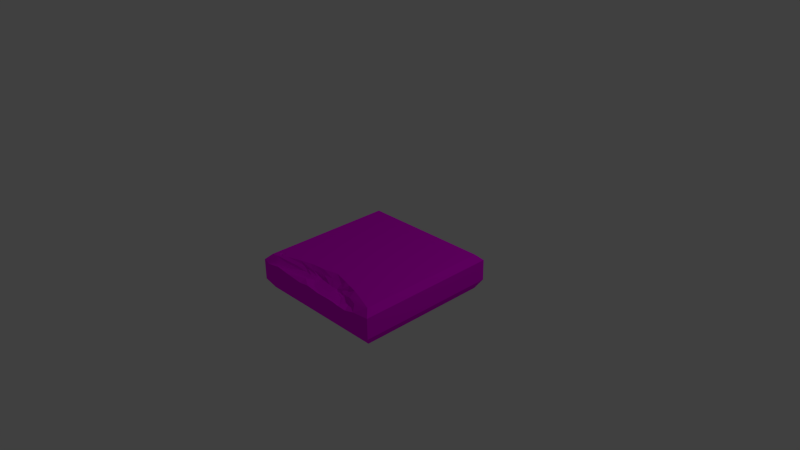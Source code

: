 # Source: Tile_Ground_Normal_crack4.blend  (saved by Blender 2.76.0; exported with 4.5.12 LTS)
import bpy
from mathutils import Matrix  # noqa: F401  (used for matrix-valued properties, if any)

bpy.ops.wm.read_factory_settings(use_empty=True)
scene = bpy.context.scene
scene.name = 'Scene'

# ---- collections
col_collection_1 = bpy.data.collections.new('Collection 1'); scene.collection.children.link(col_collection_1)

# ---- images (referenced by path relative to the original .blend; pixels are not part of the script)
import os
ASSET_DIR = os.environ.get("B2B_ASSET_DIR", "")  # directory of the original .blend (textures are referenced by path, not embedded)
HERE = os.path.dirname(os.path.abspath(__file__))  # packed textures are extracted next to this script under _unpacked/

def load_image(name, relpath, width, height, colorspace="sRGB"):
    """Load a texture the original file referenced (path relative to the .blend, or extracted next to this script)."""
    p = next((c for c in (os.path.join(HERE, relpath), os.path.join(ASSET_DIR, relpath)) if relpath and os.path.exists(c)), "")
    if p:
        img = bpy.data.images.load(p, check_existing=True)
        img.name = name
    else:  # same state as the original file: an image datablock whose file is absent (Cycles renders it pink)
        img = bpy.data.images.new(name, width, height)
        img.source = "FILE"
        img.filepath = "//" + (relpath or name)
    img.colorspace_settings.name = colorspace
    return img
img_stone_tile_psd = load_image('Stone_tile.psd', 'Materials/Stone_tile.psd', 1024, 1024, 'sRGB')

# ---- materials (node trees are filled in below, after node groups)
mat_stone_tile = bpy.data.materials.new('Stone_tile')
mat_stone_tile.alpha_threshold = 0.0
mat_stone_tile.roughness = 0.5

# ---- material node trees
mat_stone_tile.use_nodes = True; mat_stone_tile.node_tree.nodes.clear()
_N = mat_stone_tile.node_tree.nodes; _L = mat_stone_tile.node_tree.links
n0 = _N.new('ShaderNodeOutputMaterial'); n0.name = 'Material Output'; n0.location = (300, 300)
n1 = _N.new('ShaderNodeBsdfDiffuse'); n1.name = 'Diffuse BSDF'; n1.location = (10, 300)
n2 = _N.new('ShaderNodeTexImage'); n2.name = 'Image Texture'; n2.location = (-180, 300)
n2.width = 140
n2.image = img_stone_tile_psd
_L.new(n1.outputs[0], n0.inputs[0])
_L.new(n2.outputs[0], n1.inputs[0])
n0.is_active_output = True

# ---- world
world_world = bpy.data.worlds.new('World'); scene.world = world_world
world_world.color = (0.05088, 0.05088, 0.05088)
world_world.use_sun_shadow = False
world_world.sun_shadow_jitter_overblur = 0.0
world_world.cycles.sampling_method = 'MANUAL'
world_world.cycles.sample_map_resolution = 256

# ---- cameras
cam_camera = bpy.data.cameras.new('Camera')
cam_camera.clip_end = 100.0
cam_camera.lens = 35.0
cam_camera.sensor_width = 32.0
cam_camera.sensor_height = 18.0
cam_camera.ortho_scale = 7.314
cam_camera.dof.focus_distance = 0.0

# ---- lights
light_lamp = bpy.data.lights.new('Lamp', 'POINT')
light_lamp.transmission_factor = 0.0
light_lamp.cutoff_distance = 30.0
light_lamp.energy = 100.0
light_lamp.shadow_buffer_clip_start = 1.001
light_lamp.shadow_soft_size = 0.1
light_lamp.shadow_maximum_resolution = 0.006
light_lamp.use_absolute_resolution = True
light_lamp.cycles.use_multiple_importance_sampling = False

# ---- meshes
me_cube = bpy.data.meshes.new('Cube')
me_cube.from_pydata([(1.0, -0.0806, -1.0), (1.0, -0.3686, -1.0), (-1.0, -0.3686, -1.0), (-1.0, -0.0806, -1.0), (-0.9213, -0.00189, -0.9213), (0.9213, -0.00189, -0.9213), (1.0, -0.0806, 1.0), (1.0, -0.3686, 1.0), (0.9213, -0.4977, -0.9213), (-0.9213, -0.4977, -0.9213), (-1.0, -0.3686, 1.0), (-1.0, -0.0806, 1.0), (0.9213, -0.001889, 0.9213), (-0.9213, -0.001889, 0.9213), (-0.8257, -0.001889, 0.7937), (-0.7894, -0.001889, 0.8146), (-0.7106, -0.003527, 0.8295), (-0.5308, -0.003527, 0.7727), (-0.3737, -0.003527, 0.7297), (-0.2883, -0.001889, 0.7172), (-0.137, -0.003527, 0.7059), (0.06257, -0.003527, 0.6558), (0.2803, -0.003527, 0.7105), (0.3939, -0.003527, 0.7401), (0.5276, -0.003527, 0.7763), (0.6797, -0.003527, 0.8279), (0.9213, -0.4977, 0.9213), (0.751, -0.106, 1.0), (0.6045, -0.1461, 0.9997), (0.4623, -0.1393, 1.0), (0.3801, -0.1269, 1.0), (0.2943, -0.1241, 1.0), (0.09219, -0.1262, 1.0), (-0.1024, -0.1029, 1.0), (-0.2614, -0.1252, 1.0), (-0.5199, -0.1031, 1.0), (-0.7092, -0.07995, 0.9993), (-0.9221, -0.1175, 1.0), (-0.968, -0.0806, 1.0), (-0.9213, -0.4977, 0.9213), (-0.8489, -0.001889, 0.9123), (-0.8619, -0.001889, 0.8565), (-0.8619, -0.001889, 0.8146), (-0.8257, -0.003143, 0.7937), (-0.7894, -0.003143, 0.8146), (-0.8257, -0.001889, 0.8356), (-0.7894, -0.001889, 0.8565), (-0.8257, -0.001889, 0.8774), (-0.8619, -0.003143, 0.8565), (-0.8619, -0.003143, 0.8146), (-0.8064, -0.0108, 0.8191), (-0.8257, -0.003143, 0.8356), (-0.7894, -0.003143, 0.8565), (-0.8257, -0.003143, 0.8774), (-0.8542, -0.0108, 0.852), (-0.8542, -0.0108, 0.8191), (-0.8257, -0.0108, 0.8026), (-0.835, -0.0108, 0.8356), (-0.8064, -0.0108, 0.852), (-0.8257, -0.0108, 0.8684), (-0.8395, -0.01501, 0.8419), (-0.8395, -0.01501, 0.8292), (-0.8285, -0.01501, 0.8229), (-0.8211, -0.01501, 0.8292), (-0.8321, -0.01501, 0.8356), (-0.8211, -0.01501, 0.8419), (-0.8285, -0.01501, 0.8482), (-0.5556, -0.05593, 0.8308), (-0.4153, -0.05593, 0.7629), (-0.71, -0.05593, 0.8739), (-0.3815, -0.1084, 0.7879), (-0.4871, -0.1084, 0.8177), (-0.2927, -0.05593, 0.7592), (-0.2856, -0.1084, 0.7984), (-0.7866, -0.1359, 0.954), (-0.5396, -0.129, 0.873), (-0.2262, -0.05593, 0.7449), (-0.28, -0.129, 0.8537), (-0.3818, -0.129, 0.8432), (-0.2017, -0.1084, 0.7657), (-0.1911, -0.129, 0.821), (-0.7112, -0.106, 0.9734), (-0.556, -0.1359, 0.9109), (-0.108, -0.05593, 0.7294), (-0.1562, -0.1084, 0.7285), (-0.1427, -0.129, 0.7839), (-0.2632, -0.106, 0.9046), (0.0477, -0.05593, 0.7183), (-0.07538, -0.1084, 0.7133), (-0.05701, -0.129, 0.8485), (-0.08118, -0.1359, 0.9185), (0.2176, -0.05593, 0.724), (0.06593, -0.1098, 0.7863), (0.05601, -0.129, 0.8868), (0.08404, -0.1359, 0.9739), (0.2643, -0.1359, 0.9688), (0.3062, -0.05593, 0.7763), (0.1473, -0.1084, 0.7982), (0.1793, -0.129, 0.8832), (0.4607, -0.1632, 0.9671), (0.3584, -0.1359, 0.8564), (0.5351, -0.129, 0.873), (0.4055, -0.129, 0.8632), (0.2437, -0.129, 0.8056), (0.4105, -0.05593, 0.7571), (0.208, -0.1084, 0.7905), (0.3194, -0.129, 0.7923), (0.5292, -0.05593, 0.8597), (0.2794, -0.08913, 0.7812), (0.6788, -0.05593, 0.9133), (0.4826, -0.1084, 0.8177), (0.3605, -0.1084, 0.8079), (-0.9213, -0.001889, 0.608), (0.9213, -0.001889, 0.5706), (-0.7827, -0.001889, 0.6052), (-0.7126, -0.001889, 0.6037), (-0.5403, -0.001889, 0.6003), (-0.3795, -0.001889, 0.597), (-0.2942, -0.001889, 0.5953), (-0.1391, -0.001889, 0.5921), (0.06499, -0.001889, 0.588), (0.2805, -0.001889, 0.5836), (0.3946, -0.001889, 0.5813), (0.5381, -0.001889, 0.5784), (0.6987, -0.001889, 0.5751)], [], [(0, 1, 2, 3), (0, 3, 4, 5), (1, 0, 6, 7), (8, 9, 2, 1), (10, 11, 3, 2), (5, 113, 12, 6, 0), (13, 112, 4, 3, 11), (1, 7, 26, 8), (8, 26, 39, 9), (10, 2, 9, 39), (14, 15, 114, 112), (14, 43, 44, 15), (7, 10, 39, 26), (41, 48, 49, 42), (42, 49, 43, 14), (44, 43, 56, 50), (15, 44, 51, 45), (45, 51, 52, 46), (47, 53, 48, 41), (46, 52, 53, 47), (54, 55, 49, 48), (55, 56, 43, 49), (50, 57, 51, 44), (57, 58, 52, 51), (59, 54, 48, 53), (53, 52, 58, 59), (55, 54, 60, 61), (56, 55, 61, 62), (50, 56, 62, 63), (57, 50, 63, 64), (58, 57, 64, 65), (54, 59, 66, 60), (61, 60, 66, 65, 64, 63, 62), (59, 58, 65, 66), (45, 46, 16, 15), (67, 70, 73, 68), (13, 11, 38, 40), (70, 67, 69, 71), (71, 69, 74, 75), (68, 73, 79, 72), (19, 76, 83, 20), (73, 70, 78, 77), (70, 71, 75, 78), (41, 13, 40, 16, 46, 47), (72, 79, 84, 76), (17, 68, 72, 18), (75, 74, 82, 78), (79, 73, 77, 80), (37, 81, 82, 74), (80, 85, 84, 79), (87, 21, 20, 83), (88, 83, 76, 84), (85, 89, 88, 84), (85, 80, 90, 89), (35, 86, 80, 77), (81, 37, 36), (33, 86, 34), (21, 87, 91, 22), (92, 87, 83, 88), (82, 77, 78), (35, 81, 36), (92, 88, 89, 93), (32, 94, 90, 33), (31, 95, 94, 32), (94, 93, 89, 90), (96, 23, 22, 91), (97, 91, 87, 92), (93, 98, 97, 92), (30, 99, 100, 95, 31), (94, 95, 98, 93), (91, 97, 105, 96), (99, 101, 102, 100), (98, 95, 100, 103), (104, 24, 23, 96), (98, 103, 105, 97), (27, 101, 28), (103, 100, 102, 106), (96, 105, 108, 104), (101, 99, 29, 28), (29, 99, 30), (103, 106, 108, 105), (107, 25, 24, 104), (106, 102, 111, 108), (12, 109, 27, 6), (109, 110, 101, 27), (102, 101, 110, 111), (7, 6, 27, 28, 29, 30, 31, 32, 33, 34, 35, 36, 37, 38, 11, 10), (111, 107, 104, 108), (107, 111, 110, 109), (16, 67, 68, 17), (67, 16, 40, 69), (19, 18, 72, 76), (81, 35, 77, 82), (34, 86, 35), (86, 33, 90, 80), (69, 40, 38, 37, 74), (12, 107, 109), (12, 25, 107), (112, 114, 115, 116, 117, 118, 119, 120, 121, 122, 123, 124, 113, 5, 4), (25, 12, 113, 124), (15, 16, 115, 114), (16, 17, 116, 115), (17, 18, 117, 116), (18, 19, 118, 117), (19, 20, 119, 118), (20, 21, 120, 119), (21, 22, 121, 120), (22, 23, 122, 121), (23, 24, 123, 122), (24, 25, 124, 123), (14, 112, 42), (42, 112, 13), (41, 42, 13)])
_uv = me_cube.uv_layers.new(name='UVMap')
_uv.uv.foreach_set('vector', [0.003302, 0.002622, 0.1447, 0.0007851, 0.1447, 0.9825, 0.003302, 0.9843, 0.01145, 0.978, 0.01145, 0.01516, 0.04697, 0.05291, 0.04697, 0.94, 0.1595, 0.03113, 0.2954, 0.03113, 0.2954, 0.9895, 0.1595, 0.9895, 0.006427, 0.7393, 0.006427, 0.2628, 0.04222, 0.2442, 0.04222, 0.7615, 0.8906, 0.8772, 0.7869, 0.8772, 0.7869, 0.1298, 0.8906, 0.1298, 0.07024, 0.08892, 0.764, 0.08876, 0.927, 0.08872, 0.9659, 0.1255, 0.03591, 0.1257, 0.9211, 0.08398, 0.7718, 0.08402, 0.04333, 0.08418, 0.008153, 0.0468, 0.9609, 0.04658, 0.9055, 0.01673, 0.9055, 1.016, 0.8349, 0.977, 0.8349, 0.05607, -0.002767, -0.00883, 1.016, -0.00883, 1.016, 1.009, -0.002767, 1.009, 0.7567, 0.9775, 0.7567, 0.03941, 0.8251, 0.07632, 0.8251, 0.9406, 0.9134, 0.06084, 0.9245, 0.08008, 0.8135, 0.08367, 0.815, 0.01012, 0.138, 0.5276, 0.1384, 0.5276, 0.1392, 0.5383, 0.1389, 0.5383, 0.7639, 0.8383, 0.7639, 0.1752, 0.8047, 0.1893, 0.8047, 0.8003, 0.1405, 0.5315, 0.1402, 0.5315, 0.1402, 0.5206, 0.1405, 0.5206, 0.1389, 0.5206, 0.1392, 0.5206, 0.1384, 0.5276, 0.138, 0.5276, 0.1312, 0.526, 0.1312, 0.5369, 0.1291, 0.5357, 0.1279, 0.5292, 0.138, 0.5331, 0.1377, 0.5331, 0.1377, 0.5231, 0.138, 0.5231, 0.1312, 0.5228, 0.1316, 0.5228, 0.1316, 0.5336, 0.1312, 0.5336, 0.1395, 0.5294, 0.1392, 0.5294, 0.1398, 0.5206, 0.1402, 0.5206, 0.1402, 0.5394, 0.1398, 0.5394, 0.1392, 0.5294, 0.1395, 0.5294, 0.1143, 0.5357, 0.1217, 0.54, 0.1218, 0.5424, 0.1124, 0.537, 0.1217, 0.54, 0.1291, 0.5357, 0.1312, 0.5369, 0.1218, 0.5424, 0.1359, 0.5285, 0.1359, 0.5206, 0.1377, 0.5231, 0.1377, 0.5331, 0.1337, 0.5206, 0.1337, 0.5291, 0.1316, 0.5336, 0.1316, 0.5228, 0.1143, 0.5272, 0.1143, 0.5357, 0.1124, 0.537, 0.1124, 0.5261, 0.1124, 0.5261, 0.1218, 0.5206, 0.1205, 0.525, 0.1143, 0.5272, 0.1217, 0.54, 0.1143, 0.5357, 0.1184, 0.5337, 0.1213, 0.5353, 0.1291, 0.5357, 0.1217, 0.54, 0.1213, 0.5353, 0.1241, 0.5337, 0.1279, 0.5292, 0.1291, 0.5357, 0.1241, 0.5337, 0.1237, 0.5312, 0.1359, 0.5206, 0.1359, 0.5285, 0.1347, 0.5243, 0.1347, 0.5213, 0.1337, 0.5291, 0.1337, 0.5206, 0.1347, 0.5213, 0.1347, 0.5246, 0.1143, 0.5357, 0.1143, 0.5272, 0.1184, 0.5304, 0.1184, 0.5337, 0.1213, 0.5353, 0.1184, 0.5337, 0.1184, 0.5304, 0.1208, 0.5295, 0.1208, 0.5328, 0.1237, 0.5312, 0.1241, 0.5337, 0.1143, 0.5272, 0.1205, 0.525, 0.1208, 0.5295, 0.1184, 0.5304, 0.476, 0.04529, 0.4814, 0.05474, 0.4744, 0.07526, 0.4705, 0.05474, 0.09989, 0.5544, 0.1104, 0.5927, 0.1101, 0.6171, 0.09622, 0.5826, 0.5204, 0.4969, 0.5438, 0.4836, 0.5438, 0.4914, 0.52, 0.5138, 0.1104, 0.5927, 0.09989, 0.5544, 0.1027, 0.5206, 0.1124, 0.5696, 0.02725, 0.6337, 0.04108, 0.5757, 0.06321, 0.5559, 0.04198, 0.6201, 0.09622, 0.5826, 0.1101, 0.6171, 0.1082, 0.6346, 0.09512, 0.6121, 0.07957, 0.6098, 0.09405, 0.6271, 0.09253, 0.6545, 0.07837, 0.6457, 0.02217, 0.6862, 0.01947, 0.6612, 0.03419, 0.6612, 0.03689, 0.6877, 0.01947, 0.6612, 0.02725, 0.6337, 0.04198, 0.6201, 0.03419, 0.6612, 0.4814, 0.03587, 0.4983, 0.02041, 0.4959, 0.03926, 0.4744, 0.07526, 0.4814, 0.05474, 0.4869, 0.0453, 0.09512, 0.6121, 0.1082, 0.6346, 0.1064, 0.6424, 0.09405, 0.6271, 0.084, 0.5555, 0.09622, 0.5826, 0.09512, 0.6121, 0.08114, 0.59, 0.04198, 0.6201, 0.06321, 0.5559, 0.05193, 0.6159, 0.03419, 0.6612, 0.01367, 0.708, 0.02217, 0.6862, 0.03689, 0.6877, 0.02838, 0.7108, 0.07491, 0.5206, 0.06776, 0.5755, 0.05193, 0.6159, 0.06321, 0.5559, 0.02838, 0.7108, 0.0187, 0.7234, 0.003987, 0.7199, 0.01367, 0.708, 0.9603, 0.4637, 0.9443, 0.462, 0.9477, 0.4178, 0.9619, 0.4267, 0.9746, 0.4329, 0.9619, 0.4267, 0.9634, 0.3992, 0.9758, 0.4145, 0.8881, 0.4955, 0.9048, 0.5178, 0.8694, 0.513, 0.8734, 0.492, 0.8881, 0.4955, 0.8977, 0.4829, 0.9232, 0.5116, 0.9048, 0.5178, 0.07458, 0.6253, 0.04974, 0.692, 0.02838, 0.7108, 0.03689, 0.6877, 0.06776, 0.5755, 0.07491, 0.5206, 0.07408, 0.576, 0.9438, 0.506, 0.9191, 0.4642, 0.9442, 0.4647, 0.9443, 0.462, 0.9603, 0.4637, 0.9591, 0.5057, 0.9446, 0.5201, 0.9766, 0.4739, 0.9603, 0.4637, 0.9619, 0.4267, 0.9746, 0.4329, 0.05193, 0.6159, 0.03689, 0.6877, 0.03419, 0.6612, 0.07458, 0.6253, 0.06776, 0.5755, 0.07408, 0.576, 0.8883, 0.5498, 0.8694, 0.513, 0.9048, 0.5178, 0.9148, 0.5473, 0.9442, 0.5567, 0.9375, 0.5546, 0.9232, 0.5116, 0.9438, 0.506, 0.9441, 0.6093, 0.9362, 0.6015, 0.9375, 0.5546, 0.9442, 0.5567, 0.9375, 0.5546, 0.9148, 0.5473, 0.9048, 0.5178, 0.9232, 0.5116, 0.09104, 0.7599, 0.07548, 0.7783, 0.07526, 0.7479, 0.08977, 0.7335, 0.8914, 0.571, 0.8712, 0.5892, 0.8698, 0.545, 0.8883, 0.5498, 0.9148, 0.5473, 0.9138, 0.5793, 0.8914, 0.571, 0.8883, 0.5498, 0.07473, 0.8595, 0.06674, 0.8805, 0.03755, 0.8538, 0.0668, 0.8294, 0.07471, 0.8372, 0.9375, 0.5546, 0.9362, 0.6015, 0.9138, 0.5793, 0.9148, 0.5473, 0.001872, 0.8171, 0.02202, 0.7989, 0.02, 0.8146, 0.01545, 0.8402, 0.06674, 0.8805, 0.0417, 0.8998, 0.03919, 0.8661, 0.03755, 0.8538, 0.04445, 0.8072, 0.0668, 0.8294, 0.03755, 0.8538, 0.02425, 0.8239, 0.0895, 0.7836, 0.0758, 0.8142, 0.07548, 0.7783, 0.09104, 0.7599, 0.04445, 0.8072, 0.02425, 0.8239, 0.02, 0.8146, 0.02202, 0.7989, 0.0743, 0.956, 0.0417, 0.8998, 0.07491, 0.9179, 0.02425, 0.8239, 0.03755, 0.8538, 0.03919, 0.8661, 0.02078, 0.8436, 0.09104, 0.7599, 0.1059, 0.7369, 0.09999, 0.7536, 0.0895, 0.7836, 0.0417, 0.8998, 0.06674, 0.8805, 0.07491, 0.8809, 0.07491, 0.9179, 0.07491, 0.8809, 0.06674, 0.8805, 0.07473, 0.8595, 0.1115, 0.7468, 0.1104, 0.7641, 0.09999, 0.7536, 0.1059, 0.7369, 0.4831, 0.3979, 0.474, 0.4371, 0.4606, 0.3975, 0.4565, 0.3671, 0.1104, 0.7641, 0.1124, 0.7915, 0.1053, 0.7757, 0.09999, 0.7536, 0.5204, 0.9469, 0.534, 0.8863, 0.5504, 0.9109, 0.5438, 0.9721, 0.534, 0.8863, 0.5436, 0.8291, 0.5511, 0.8465, 0.5504, 0.9109, 0.03919, 0.8661, 0.0417, 0.8998, 0.027, 0.8861, 0.02448, 0.8543, 0.8239, 0.8968, 0.7008, 0.9035, 0.7116, 0.8019, 0.7287, 0.7415, 0.7259, 0.684, 0.7206, 0.6509, 0.7194, 0.6162, 0.7203, 0.5342, 0.7103, 0.4558, 0.7198, 0.3908, 0.7104, 0.2864, 0.7005, 0.21, 0.7166, 0.1229, 0.7008, 0.1051, 0.7008, 0.09213, 0.8239, 0.08543, 0.4705, 0.3541, 0.4831, 0.3979, 0.4565, 0.3671, 0.4632, 0.333, 0.5318, 0.845, 0.5432, 0.7984, 0.5436, 0.8291, 0.534, 0.8863, 0.4744, 0.07526, 0.4756, 0.1156, 0.458, 0.1522, 0.4597, 0.122, 0.4756, 0.1156, 0.4744, 0.07526, 0.4959, 0.03926, 0.4868, 0.07546, 0.07957, 0.6098, 0.08114, 0.59, 0.09512, 0.6121, 0.09405, 0.6271, 0.06776, 0.5755, 0.07458, 0.6253, 0.03689, 0.6877, 0.05193, 0.6159, 0.07487, 0.6926, 0.04974, 0.692, 0.07458, 0.6253, 0.9191, 0.4642, 0.9438, 0.506, 0.9232, 0.5116, 0.8977, 0.4829, 0.5324, 0.5435, 0.52, 0.5138, 0.5438, 0.4914, 0.5533, 0.5021, 0.5562, 0.5308, 0.4983, 0.4999, 0.4831, 0.3979, 0.4971, 0.4369, 0.4983, 0.4999, 0.474, 0.4371, 0.4831, 0.3979, 0.8142, -0.003917, 0.8127, 0.07136, 0.8119, 0.1094, 0.81, 0.203, 0.8083, 0.2903, 0.8073, 0.3366, 0.8056, 0.4208, 0.8034, 0.5317, 0.801, 0.6487, 0.7998, 0.7107, 0.7982, 0.7886, 0.7964, 0.8758, 0.794, 0.9967, 0.009063, 0.9969, 0.009063, -0.003727, 0.9317, 0.8595, 0.9811, 0.9877, 0.7952, 0.9877, 0.7976, 0.8697, 0.9245, 0.08008, 0.9325, 0.1219, 0.8128, 0.1208, 0.8135, 0.08367, 0.9325, 0.1219, 0.9024, 0.2173, 0.8109, 0.2123, 0.8128, 0.1208, 0.9024, 0.2173, 0.8796, 0.3006, 0.8092, 0.2976, 0.8109, 0.2123, 0.8796, 0.3006, 0.8729, 0.346, 0.8083, 0.3428, 0.8092, 0.2976, 0.8729, 0.346, 0.867, 0.4262, 0.8066, 0.4251, 0.8083, 0.3428, 0.8676, 0.4267, 0.841, 0.5327, 0.805, 0.5339, 0.8072, 0.4256, 0.841, 0.5327, 0.87, 0.6482, 0.8027, 0.6483, 0.805, 0.5339, 0.8694, 0.6476, 0.8851, 0.7079, 0.8009, 0.7083, 0.8021, 0.6477, 0.8851, 0.7079, 0.9043, 0.7788, 0.7993, 0.7844, 0.8009, 0.7083, 0.9043, 0.7788, 0.9317, 0.8595, 0.7976, 0.8697, 0.7993, 0.7844, 0.9134, 0.06084, 0.815, 0.01012, 0.9245, 0.0416, 0.9245, 0.0416, 0.815, 0.01012, 0.9811, 0.01008, 0.4814, 0.03587, 0.4705, 0.03587, 0.4983, 0.02041])
me_cube.materials.append(mat_stone_tile)
me_cube.use_remesh_preserve_volume = False
me_cube.use_remesh_preserve_attributes = False
me_cube.use_mirror_vertex_groups = False
me_cube.update()

# ---- objects
ob_cube = bpy.data.objects.new('Cube', me_cube)
ob_lamp = bpy.data.objects.new('Lamp', light_lamp)
ob_camera = bpy.data.objects.new('Camera', cam_camera)

# ---- transforms, parenting, visibility, modifiers, constraints
ob_cube.location = (0.0, 0.0, 0.0)
ob_cube.rotation_euler = (1.571, 0.0, 0.0)
ob_cube.lock_rotations_4d = False
ob_cube.empty_display_type = 'ARROWS'
ob_cube.lineart.crease_threshold = 0.0
ob_lamp.location = (4.076, 1.005, 5.904)
ob_lamp.rotation_euler = (0.6503, 0.05522, 1.866)
ob_lamp.lock_rotations_4d = False
ob_lamp.empty_display_type = 'ARROWS'
ob_lamp.color = (0.0, 0.0, 0.0, 0.0)
ob_lamp.lineart.crease_threshold = 0.0
ob_camera.location = (7.481, -6.508, 5.344)
ob_camera.rotation_euler = (1.109, 0.01082, 0.8149)
ob_camera.lock_rotations_4d = False
ob_camera.empty_display_type = 'ARROWS'
ob_camera.color = (0.0, 0.0, 0.0, 0.0)
ob_camera.display_type = 'WIRE'
ob_camera.lineart.crease_threshold = 0.0

# ---- collection membership
col_collection_1.objects.link(ob_cube)
col_collection_1.objects.link(ob_lamp)
col_collection_1.objects.link(ob_camera)

# ---- scene / render settings (as saved in the file)
scene.camera = ob_camera
scene.frame_start = 1; scene.frame_end = 250; scene.frame_set(5)
scene.render.engine = 'CYCLES'
scene.render.resolution_percentage = 50
scene.render.dither_intensity = 0.0
scene.cycles.use_denoising = False
scene.cycles.samples = 10
scene.cycles.sampling_pattern = 'TABULATED_SOBOL'
scene.cycles.light_sampling_threshold = 0.0
scene.cycles.use_adaptive_sampling = False
scene.cycles.use_light_tree = False
scene.cycles.blur_glossy = 0.0
scene.cycles.pixel_filter_type = 'GAUSSIAN'
scene.cycles.sample_clamp_indirect = 0.0
scene.view_settings.view_transform = 'Standard'
bpy.context.view_layer.update()
